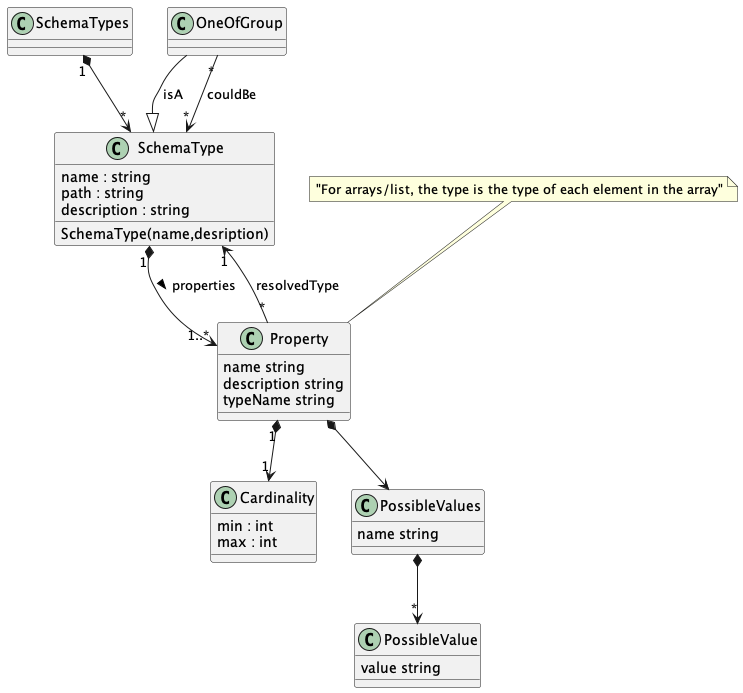

The diagram above was rendered by PlantUML. Its source (embedded in the PNG):
@startuml "schema-types"

class SchemaTypes {
} 

SchemaTypes "1" *--> "*" SchemaType

class SchemaType {
    {field} name : string
    {field} path : string
    {field} description : string

    {method} SchemaType(name,desription)
}


class Property {
    {field} name string 
    {field} description string 
    {field} typeName string
}

note top of Property : "For arrays/list, the type is the type of each element in the array"


Property "*" --> "1" SchemaType : resolvedType 

Property "1" *--> "1" Cardinality

class Cardinality {
    {field} min : int
    {field} max : int
}

class PossibleValues {
    {field} name string
}

class PossibleValue {
    {field} value string
}
PossibleValues *--> "*" PossibleValue
Property *--> PossibleValues

class OneOfGroup {
}
OneOfGroup --|> SchemaType : isA
OneOfGroup "*" --> "*" SchemaType : couldBe

SchemaType "1" *--> "1..*" Property : properties >


@enduml